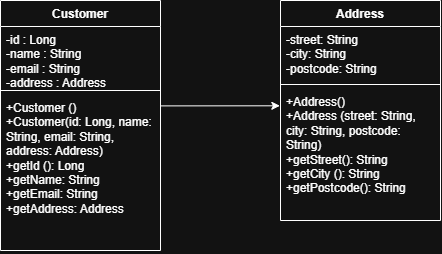

The diagram above was exported from draw.io. Its source (the exported page's mxGraphModel, read from the mxfile embedded in the PNG):
<mxGraphModel dx="774" dy="417" grid="1" gridSize="10" guides="1" tooltips="1" connect="1" arrows="1" fold="1" page="1" pageScale="1" pageWidth="850" pageHeight="1100" math="0" shadow="0">
  <root>
    <mxCell id="0" />
    <mxCell id="1" parent="0" />
    <mxCell id="6OTJnmylSAbxeQQj51oc-1" parent="1" style="swimlane;fontStyle=1;align=center;verticalAlign=top;childLayout=stackLayout;horizontal=1;startSize=26;horizontalStack=0;resizeParent=1;resizeParentMax=0;resizeLast=0;collapsible=1;marginBottom=0;whiteSpace=wrap;html=1;" value="Address" vertex="1">
      <mxGeometry height="220" width="160" x="400" y="100" as="geometry" />
    </mxCell>
    <mxCell id="6OTJnmylSAbxeQQj51oc-2" parent="6OTJnmylSAbxeQQj51oc-1" style="text;strokeColor=none;fillColor=none;align=left;verticalAlign=top;spacingLeft=4;spacingRight=4;overflow=hidden;rotatable=0;points=[[0,0.5],[1,0.5]];portConstraint=eastwest;whiteSpace=wrap;html=1;" value="-street: String&lt;div&gt;-city: String&lt;/div&gt;&lt;div&gt;-postcode: String&lt;/div&gt;" vertex="1">
      <mxGeometry height="54" width="160" y="26" as="geometry" />
    </mxCell>
    <mxCell id="6OTJnmylSAbxeQQj51oc-3" parent="6OTJnmylSAbxeQQj51oc-1" style="line;strokeWidth=1;fillColor=none;align=left;verticalAlign=middle;spacingTop=-1;spacingLeft=3;spacingRight=3;rotatable=0;labelPosition=right;points=[];portConstraint=eastwest;strokeColor=inherit;" value="" vertex="1">
      <mxGeometry height="8" width="160" y="80" as="geometry" />
    </mxCell>
    <mxCell id="6OTJnmylSAbxeQQj51oc-4" parent="6OTJnmylSAbxeQQj51oc-1" style="text;strokeColor=none;fillColor=none;align=left;verticalAlign=top;spacingLeft=4;spacingRight=4;overflow=hidden;rotatable=0;points=[[0,0.5],[1,0.5]];portConstraint=eastwest;whiteSpace=wrap;html=1;" value="+Address()&lt;div&gt;+Address (street: String, city: String, postcode: String)&lt;/div&gt;&lt;div&gt;+getStreet(): String&lt;/div&gt;&lt;div&gt;+getCity (): String&lt;/div&gt;&lt;div&gt;+getPostcode(): String&lt;/div&gt;&lt;div&gt;&lt;br&gt;&lt;/div&gt;" vertex="1">
      <mxGeometry height="132" width="160" y="88" as="geometry" />
    </mxCell>
    <mxCell id="6OTJnmylSAbxeQQj51oc-5" parent="1" style="swimlane;fontStyle=1;align=center;verticalAlign=top;childLayout=stackLayout;horizontal=1;startSize=26;horizontalStack=0;resizeParent=1;resizeParentMax=0;resizeLast=0;collapsible=1;marginBottom=0;whiteSpace=wrap;html=1;" value="Customer" vertex="1">
      <mxGeometry height="250" width="160" x="120" y="100" as="geometry" />
    </mxCell>
    <mxCell id="6OTJnmylSAbxeQQj51oc-6" parent="6OTJnmylSAbxeQQj51oc-5" style="text;strokeColor=none;fillColor=none;align=left;verticalAlign=top;spacingLeft=4;spacingRight=4;overflow=hidden;rotatable=0;points=[[0,0.5],[1,0.5]];portConstraint=eastwest;whiteSpace=wrap;html=1;" value="-id : Long&lt;div&gt;-name : String&amp;nbsp;&lt;/div&gt;&lt;div&gt;-email : String&lt;/div&gt;&lt;div&gt;-address : Address&lt;/div&gt;" vertex="1">
      <mxGeometry height="60" width="160" y="26" as="geometry" />
    </mxCell>
    <mxCell id="6OTJnmylSAbxeQQj51oc-7" parent="6OTJnmylSAbxeQQj51oc-5" style="line;strokeWidth=1;fillColor=none;align=left;verticalAlign=middle;spacingTop=-1;spacingLeft=3;spacingRight=3;rotatable=0;labelPosition=right;points=[];portConstraint=eastwest;strokeColor=inherit;" value="" vertex="1">
      <mxGeometry height="8" width="160" y="86" as="geometry" />
    </mxCell>
    <mxCell id="6OTJnmylSAbxeQQj51oc-8" parent="6OTJnmylSAbxeQQj51oc-5" style="text;strokeColor=none;fillColor=none;align=left;verticalAlign=top;spacingLeft=4;spacingRight=4;overflow=hidden;rotatable=0;points=[[0,0.5],[1,0.5]];portConstraint=eastwest;whiteSpace=wrap;html=1;" value="+Customer ()&lt;div&gt;+Customer(id: Long, name: String, email: String, address: Address)&lt;/div&gt;&lt;div&gt;+getId (): Long&lt;/div&gt;&lt;div&gt;+getName: String&lt;/div&gt;&lt;div&gt;+getEmail: String&lt;/div&gt;&lt;div&gt;+getAddress: Address&lt;/div&gt;&lt;div&gt;&lt;br&gt;&lt;/div&gt;" vertex="1">
      <mxGeometry height="156" width="160" y="94" as="geometry" />
    </mxCell>
    <mxCell id="6OTJnmylSAbxeQQj51oc-9" edge="1" parent="1" source="6OTJnmylSAbxeQQj51oc-8" style="endArrow=classic;html=1;rounded=0;exitX=1;exitY=0.073;exitDx=0;exitDy=0;exitPerimeter=0;entryX=-0.004;entryY=0.131;entryDx=0;entryDy=0;entryPerimeter=0;" target="6OTJnmylSAbxeQQj51oc-4" value="">
      <mxGeometry height="50" relative="1" width="50" as="geometry">
        <mxPoint x="380" y="250" as="sourcePoint" />
        <mxPoint x="430" y="200" as="targetPoint" />
      </mxGeometry>
    </mxCell>
  </root>
</mxGraphModel>